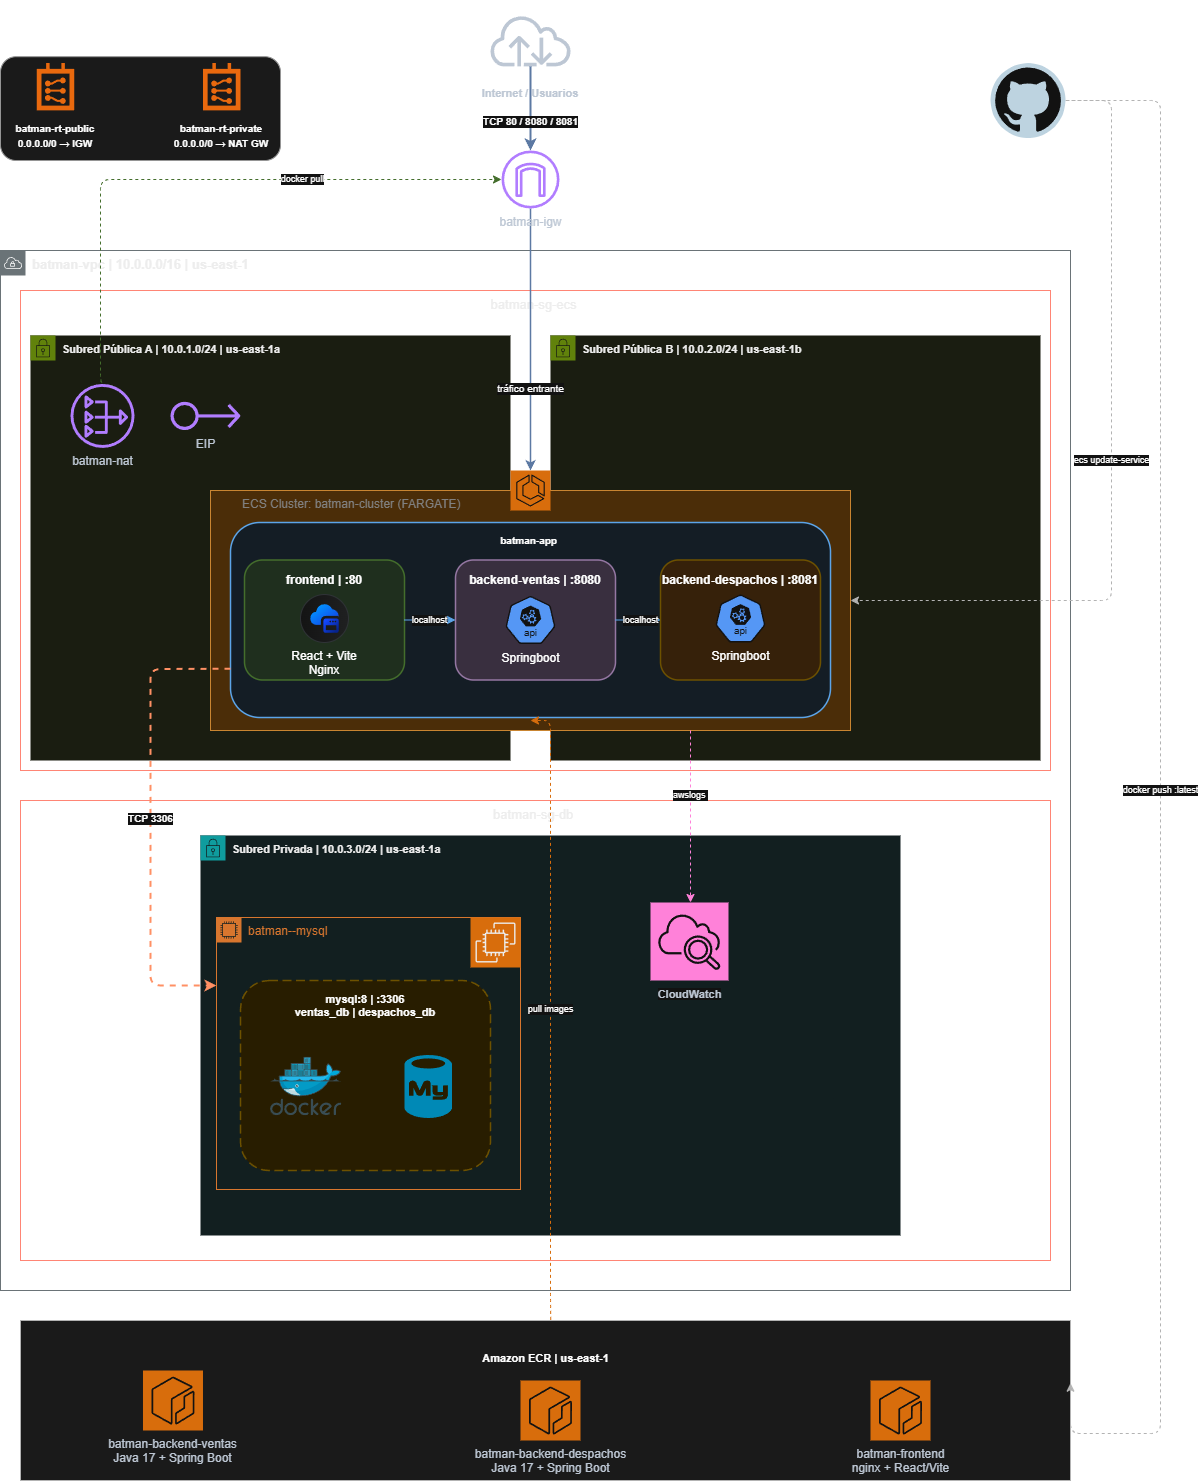

The diagram above was exported from draw.io. Its source (the exported page's mxGraphModel, read from the mxfile embedded in the PNG):
<mxGraphModel dx="5470" dy="4184" grid="1" gridSize="10" guides="1" tooltips="1" connect="1" arrows="1" fold="1" page="1" pageScale="1" pageWidth="827" pageHeight="1169" math="0" shadow="0">
  <root>
    <mxCell id="0" />
    <mxCell id="1" parent="0" />
    <mxCell id="2" parent="1" style="sketch=0;outlineConnect=0;gradientColor=none;html=1;whiteSpace=wrap;fontSize=12;fontStyle=0;shape=mxgraph.aws4.group;grIcon=mxgraph.aws4.group_vpc;strokeColor=#879196;fillColor=none;verticalAlign=top;align=left;spacingLeft=30;fontColor=#879196;dashed=0;movable=1;resizable=1;rotatable=1;deletable=1;editable=1;locked=0;connectable=1;" value="&lt;span style=&quot;color: rgb(0, 0, 0); font-size: 13px; font-weight: 700; text-align: center; white-space: nowrap;&quot;&gt;batman-vpc | 10.0.0.0/16 | us-east-1&lt;/span&gt;" vertex="1">
      <mxGeometry height="1040" width="1070" x="10" y="210" as="geometry" />
    </mxCell>
    <mxCell id="3" parent="1" style="fillColor=none;strokeColor=#DD3522;verticalAlign=top;fontStyle=0;fontColor=#DD3522;whiteSpace=wrap;html=1;" value="&lt;span style=&quot;color: rgb(0, 0, 0); white-space: nowrap;&quot;&gt;&lt;font style=&quot;font-size: 13px;&quot;&gt;batman-sg-db&amp;nbsp;&lt;/font&gt;&lt;/span&gt;" vertex="1">
      <mxGeometry height="460" width="1030" x="30" y="760" as="geometry" />
    </mxCell>
    <mxCell id="4" parent="1" style="points=[[0,0],[0.25,0],[0.5,0],[0.75,0],[1,0],[1,0.25],[1,0.5],[1,0.75],[1,1],[0.75,1],[0.5,1],[0.25,1],[0,1],[0,0.75],[0,0.5],[0,0.25]];outlineConnect=0;gradientColor=none;html=1;whiteSpace=wrap;fontSize=12;fontStyle=0;container=1;pointerEvents=0;collapsible=0;recursiveResize=0;shape=mxgraph.aws4.group;grIcon=mxgraph.aws4.group_security_group;grStroke=0;strokeColor=#00A4A6;fillColor=#E6F6F7;verticalAlign=top;align=left;spacingLeft=30;fontColor=#147EBA;dashed=0;" value="&lt;span style=&quot;color: rgb(0, 0, 0); font-size: 11px; font-weight: 700; text-align: center; white-space: nowrap;&quot;&gt;Subred Privada | 10.0.3.0/24 | us-east-1a&lt;/span&gt;" vertex="1">
      <mxGeometry height="400" width="700" x="210" y="795" as="geometry" />
    </mxCell>
    <mxCell id="5" parent="1" style="fillColor=none;strokeColor=#DD3522;verticalAlign=top;fontStyle=0;fontColor=#DD3522;whiteSpace=wrap;html=1;" value="&lt;span style=&quot;color: rgb(0, 0, 0); white-space: nowrap;&quot;&gt;&lt;font style=&quot;font-size: 13px;&quot;&gt;batman-sg-ecs&lt;/font&gt;&lt;/span&gt;&lt;span style=&quot;color: rgb(0, 0, 0); font-size: 10px; white-space: nowrap;&quot;&gt;&amp;nbsp;&lt;/span&gt;" vertex="1">
      <mxGeometry height="480" width="1030" x="30" y="250" as="geometry" />
    </mxCell>
    <mxCell id="6" parent="1" style="points=[[0,0],[0.25,0],[0.5,0],[0.75,0],[1,0],[1,0.25],[1,0.5],[1,0.75],[1,1],[0.75,1],[0.5,1],[0.25,1],[0,1],[0,0.75],[0,0.5],[0,0.25]];outlineConnect=0;gradientColor=none;html=1;whiteSpace=wrap;fontSize=12;fontStyle=0;container=1;pointerEvents=0;collapsible=0;recursiveResize=0;shape=mxgraph.aws4.group;grIcon=mxgraph.aws4.group_security_group;grStroke=0;strokeColor=#7AA116;fillColor=#F2F6E8;verticalAlign=top;align=left;spacingLeft=30;fontColor=#248814;dashed=0;" value="&lt;span style=&quot;color: rgb(0, 0, 0); font-size: 11px; font-weight: 700; text-align: center; white-space: nowrap;&quot;&gt;Subred Pública B | 10.0.2.0/24 | us-east-1b&lt;/span&gt;" vertex="1">
      <mxGeometry height="425" width="490" x="560" y="295" as="geometry" />
    </mxCell>
    <mxCell id="7" parent="1" style="points=[[0,0],[0.25,0],[0.5,0],[0.75,0],[1,0],[1,0.25],[1,0.5],[1,0.75],[1,1],[0.75,1],[0.5,1],[0.25,1],[0,1],[0,0.75],[0,0.5],[0,0.25]];outlineConnect=0;gradientColor=none;html=1;whiteSpace=wrap;fontSize=12;fontStyle=0;container=1;pointerEvents=0;collapsible=0;recursiveResize=0;shape=mxgraph.aws4.group;grIcon=mxgraph.aws4.group_security_group;grStroke=0;strokeColor=#7AA116;fillColor=#F2F6E8;verticalAlign=top;align=left;spacingLeft=30;fontColor=#248814;strokeWidth=1;perimeterSpacing=0;" value="&lt;span style=&quot;color: rgb(0, 0, 0); font-size: 11px; font-weight: 700; text-align: center; white-space: nowrap;&quot;&gt;Subred Pública A | 10.0.1.0/24 | us-east-1a&lt;/span&gt;" vertex="1">
      <mxGeometry height="425" width="480" x="40" y="295" as="geometry" />
    </mxCell>
    <mxCell id="8" parent="1" style="shape=mxgraph.aws4.internet;fillColor=#232F3E;strokeColor=none;fontColor=#232F3E;fontStyle=1;fontSize=11;labelPosition=center;verticalLabelPosition=bottom;verticalAlign=top;" value="Internet / Usuarios" vertex="1">
      <mxGeometry height="80" width="80" x="500" y="-40" as="geometry" />
    </mxCell>
    <mxCell id="9" parent="1" style="points=[[0,0],[0.25,0],[0.5,0],[0.75,0],[1,0],[1,0.25],[1,0.5],[1,0.75],[1,1],[0.75,1],[0.5,1],[0.25,1],[0,1],[0,0.75],[0,0.5],[0,0.25]];shape=mxgraph.aws4.group;grIcon=mxgraph.aws4.group_ecs;strokeColor=#b46504;fillColor=#fad7ac;verticalAlign=top;align=left;fontSize=12;fontStyle=0;dashed=0;html=1;sketch=0;spacingLeft=30;fontFamily=Helvetica;resizable=1;fontColor=light-dark(#000000,#808080);absoluteArcSize=1;arcSize=10;" value="&lt;div style=&quot;&quot;&gt;&lt;span style=&quot;background-color: transparent; line-height: 100%;&quot;&gt;ECS Cluster: batman-cluster  (FARGATE)&lt;/span&gt;&lt;/div&gt;" vertex="1">
      <mxGeometry height="240" width="640" x="220" y="450" as="geometry" />
    </mxCell>
    <mxCell id="10" parent="1" style="rounded=1;whiteSpace=wrap;html=1;fillColor=#EBF5FF;strokeColor=#1A6EBD;strokeWidth=1.5;fontSize=10;fontStyle=1;align=center;verticalAlign=top;spacingTop=6;" value="batman-app&amp;nbsp;" vertex="1">
      <mxGeometry height="195" width="600" x="240" y="482" as="geometry" />
    </mxCell>
    <mxCell id="11" parent="1" style="rounded=1;whiteSpace=wrap;html=1;fillColor=#D5E8D4;strokeColor=#82B366;strokeWidth=1.5;fontSize=12;fontStyle=1;align=center;verticalAlign=top;spacingTop=6;" value="frontend  |  :80" vertex="1">
      <mxGeometry height="120" width="160" x="254" y="519.5" as="geometry" />
    </mxCell>
    <mxCell id="12" parent="1" style="rounded=1;whiteSpace=wrap;html=1;fillColor=#E1D5E7;strokeColor=#9673A6;strokeWidth=1.5;fontSize=12;fontStyle=1;align=center;verticalAlign=top;spacingTop=6;" value="backend-ventas  |  :8080" vertex="1">
      <mxGeometry height="120" width="160" x="465" y="519.5" as="geometry" />
    </mxCell>
    <mxCell id="13" parent="1" style="rounded=1;whiteSpace=wrap;html=1;fillColor=#FFE6CC;strokeColor=#d6b656;strokeWidth=1.5;fontSize=12;fontStyle=1;align=center;verticalAlign=top;spacingTop=6;" value="backend-despachos  |  :8081" vertex="1">
      <mxGeometry height="120" width="160" x="670" y="519.5" as="geometry" />
    </mxCell>
    <mxCell id="14" parent="1" style="rounded=1;whiteSpace=wrap;html=1;fillColor=#fff2cc;strokeColor=#d6b656;dashed=1;dashPattern=6 3;strokeWidth=1.5;fontSize=11;fontStyle=1;align=center;verticalAlign=top;spacingTop=6;" value="mysql:8  |  :3306&#10;ventas_db  |  despachos_db" vertex="1">
      <mxGeometry height="190" width="250" x="250" y="940" as="geometry" />
    </mxCell>
    <mxCell id="15" parent="1" style="rounded=1;whiteSpace=wrap;html=1;fillColor=#f5f5f5;strokeColor=#666666;fontSize=10;fontStyle=1;" value="" vertex="1">
      <mxGeometry height="103.8" width="280" x="10" y="16.2" as="geometry" />
    </mxCell>
    <mxCell id="16" parent="1" style="points=[[0,0],[0.25,0],[0.5,0],[0.75,0],[1,0],[1,0.25],[1,0.5],[1,0.75],[1,1],[0.75,1],[0.5,1],[0.25,1],[0,1],[0,0.75],[0,0.5],[0,0.25]];shape=mxgraph.aws4.group;grIcon=mxgraph.aws4.group_container_1;strokeColor=#444444;fillColor=#F5F5F5;verticalAlign=top;align=center;spacingTop=25;fontSize=11;fontStyle=1;dashed=0;html=1;" value="Amazon ECR  |  us-east-1" vertex="1">
      <mxGeometry height="160" width="1050" x="30" y="1280" as="geometry" />
    </mxCell>
    <mxCell id="17" parent="1" style="outlineConnect=0;fontColor=#232F3E;strokeColor=#ffffff;fillColor=#ED7100;align=center;html=1;fontSize=12;fontStyle=0;aspect=fixed;shape=mxgraph.aws4.resourceIcon;resIcon=mxgraph.aws4.ecr;labelPosition=center;verticalLabelPosition=bottom;verticalAlign=top;dashed=0;sketch=0;fontFamily=Helvetica;" value="batman-backend-ventas&#10;Java 17 + Spring Boot" vertex="1">
      <mxGeometry height="60" width="60" x="152.49" y="1330" as="geometry" />
    </mxCell>
    <mxCell id="18" parent="1" style="outlineConnect=0;fontColor=#232F3E;strokeColor=#ffffff;fillColor=#ED7100;align=center;html=1;fontSize=12;fontStyle=0;aspect=fixed;shape=mxgraph.aws4.resourceIcon;resIcon=mxgraph.aws4.ecr;labelPosition=center;verticalLabelPosition=bottom;verticalAlign=top;dashed=0;sketch=0;fontFamily=Helvetica;" value="batman-backend-despachos&#10;Java 17 + Spring Boot" vertex="1">
      <mxGeometry height="60" width="60" x="530" y="1340" as="geometry" />
    </mxCell>
    <mxCell id="19" parent="1" style="outlineConnect=0;fontColor=#232F3E;strokeColor=#ffffff;fillColor=#ED7100;align=center;html=1;fontSize=12;fontStyle=0;aspect=fixed;shape=mxgraph.aws4.resourceIcon;resIcon=mxgraph.aws4.ecr;labelPosition=center;verticalLabelPosition=bottom;verticalAlign=top;dashed=0;sketch=0;fontFamily=Helvetica;" value="batman-frontend&lt;br&gt;nginx + React/Vite" vertex="1">
      <mxGeometry height="60" width="60" x="880" y="1340" as="geometry" />
    </mxCell>
    <mxCell id="20" edge="1" parent="1" source="8" style="edgeStyle=orthogonalEdgeStyle;html=1;fontSize=10;fontStyle=1;strokeColor=#6c8ebf;strokeWidth=2;exitX=0.5;exitY=1;exitDx=0;exitDy=0;" target="31" value="TCP 80 / 8080 / 8081">
      <mxGeometry relative="1" x="0.2866" as="geometry">
        <mxPoint as="offset" />
        <Array as="points">
          <mxPoint x="540" y="86" />
          <mxPoint x="540" y="86" />
        </Array>
        <mxPoint x="640" y="130" as="targetPoint" />
      </mxGeometry>
    </mxCell>
    <mxCell id="21" edge="1" parent="1" source="31" style="edgeStyle=orthogonalEdgeStyle;html=1;fontSize=10;strokeColor=#6c8ebf;strokeWidth=1.5;entryX=0.5;entryY=0;entryDx=0;entryDy=0;entryPerimeter=0;" target="34" value="tráfico entrante">
      <mxGeometry relative="1" x="0.3893" as="geometry">
        <mxPoint as="offset" />
        <Array as="points" />
        <mxPoint x="687" y="200" as="sourcePoint" />
      </mxGeometry>
    </mxCell>
    <mxCell id="22" edge="1" parent="1" style="edgeStyle=elbowEdgeStyle;html=1;fontSize=9;dashed=1;strokeColor=#82B366;strokeWidth=1;exitX=0.5;exitY=0;exitDx=0;exitDy=0;" target="31" value="docker pull">
      <mxGeometry relative="1" x="0.3506" as="geometry">
        <mxPoint as="offset" />
        <Array as="points">
          <mxPoint x="110" y="200" />
          <mxPoint x="657" y="200" />
        </Array>
        <mxPoint x="122" y="345" as="sourcePoint" />
        <mxPoint x="657" y="170" as="targetPoint" />
      </mxGeometry>
    </mxCell>
    <mxCell id="23" edge="1" parent="1" source="11" style="edgeStyle=orthogonalEdgeStyle;html=1;fontSize=9;strokeColor=#1A6EBD;exitX=1;exitY=0.5;exitDx=0;exitDy=0;entryX=0;entryY=0.5;entryDx=0;entryDy=0;" target="12" value="localhost">
      <mxGeometry relative="1" as="geometry" />
    </mxCell>
    <mxCell id="24" edge="1" parent="1" source="12" style="edgeStyle=orthogonalEdgeStyle;html=1;fontSize=9;strokeColor=#1A6EBD;exitX=1;exitY=0.5;exitDx=0;exitDy=0;entryX=0;entryY=0.5;entryDx=0;entryDy=0;" target="13" value="localhost">
      <mxGeometry relative="1" as="geometry" />
    </mxCell>
    <mxCell id="25" edge="1" parent="1" source="10" style="edgeStyle=orthogonalEdgeStyle;html=1;fontSize=10;fontStyle=1;dashed=1;strokeColor=#CC3300;strokeWidth=2;exitX=0;exitY=0.75;exitDx=0;exitDy=0;entryX=0;entryY=0.25;entryDx=0;entryDy=0;" target="39" value="TCP 3306">
      <mxGeometry relative="1" as="geometry">
        <Array as="points">
          <mxPoint x="160" y="628" />
          <mxPoint x="160" y="945" />
        </Array>
        <mxPoint x="240" y="808" as="targetPoint" />
      </mxGeometry>
    </mxCell>
    <mxCell id="26" edge="1" parent="1" source="9" style="edgeStyle=orthogonalEdgeStyle;html=1;fontSize=9;dashed=1;strokeColor=#E7157B;strokeWidth=1;exitX=0.75;exitY=1;exitDx=0;exitDy=0;" target="38" value="awslogs&amp;nbsp;">
      <mxGeometry relative="1" x="-0.2727" as="geometry">
        <mxPoint as="offset" />
        <Array as="points">
          <mxPoint x="700" y="830" />
          <mxPoint x="699" y="830" />
        </Array>
        <mxPoint x="699" y="830" as="targetPoint" />
      </mxGeometry>
    </mxCell>
    <mxCell id="27" edge="1" parent="1" source="30" style="edgeStyle=orthogonalEdgeStyle;html=1;fontSize=9;dashed=1;strokeColor=#444444;strokeWidth=1;entryX=1;entryY=0.392;entryDx=0;entryDy=0;entryPerimeter=0;" target="16" value="docker push :latest">
      <mxGeometry relative="1" as="geometry">
        <Array as="points">
          <mxPoint x="1170" y="60" />
          <mxPoint x="1170" y="1393" />
        </Array>
        <mxPoint x="1037.5" y="90" as="sourcePoint" />
        <mxPoint x="1100" y="1392.5" as="targetPoint" />
      </mxGeometry>
    </mxCell>
    <mxCell id="28" edge="1" parent="1" style="edgeStyle=orthogonalEdgeStyle;html=1;fontSize=9;dashed=1;strokeColor=#444444;strokeWidth=1;" target="9" value="ecs update-service">
      <mxGeometry relative="1" as="geometry">
        <Array as="points">
          <mxPoint x="1121" y="60" />
          <mxPoint x="1121" y="560" />
        </Array>
        <mxPoint x="1076" y="60" as="sourcePoint" />
        <mxPoint x="880" y="560" as="targetPoint" />
      </mxGeometry>
    </mxCell>
    <mxCell id="29" edge="1" parent="1" source="16" style="edgeStyle=orthogonalEdgeStyle;html=1;fontSize=9;dashed=1;strokeColor=#ED7100;strokeWidth=1;entryX=0.5;entryY=1;entryDx=0;entryDy=0;exitX=0.505;exitY=-0.004;exitDx=0;exitDy=0;exitPerimeter=0;" target="10" value="pull images">
      <mxGeometry relative="1" as="geometry">
        <Array as="points">
          <mxPoint x="560" y="1260" />
          <mxPoint x="560" y="680" />
          <mxPoint x="540" y="680" />
        </Array>
        <mxPoint x="560" y="1330" as="sourcePoint" />
      </mxGeometry>
    </mxCell>
    <mxCell id="30" parent="1" style="dashed=0;outlineConnect=0;html=1;align=center;labelPosition=center;verticalLabelPosition=bottom;verticalAlign=top;shape=mxgraph.weblogos.github" value="" vertex="1">
      <mxGeometry height="75" width="75" x="1000" y="22.5" as="geometry" />
    </mxCell>
    <mxCell id="31" parent="1" style="sketch=0;outlineConnect=0;fontColor=#232F3E;gradientColor=none;fillColor=#8C4FFF;strokeColor=none;dashed=0;verticalLabelPosition=bottom;verticalAlign=top;align=center;html=1;fontSize=12;fontStyle=0;aspect=fixed;pointerEvents=1;shape=mxgraph.aws4.internet_gateway;" value="batman-igw" vertex="1">
      <mxGeometry height="58" width="58" x="511" y="110" as="geometry" />
    </mxCell>
    <mxCell id="32" parent="1" style="sketch=0;outlineConnect=0;fontColor=#232F3E;gradientColor=none;fillColor=#8C4FFF;strokeColor=none;dashed=0;verticalLabelPosition=bottom;verticalAlign=top;align=center;html=1;fontSize=12;fontStyle=0;aspect=fixed;pointerEvents=1;shape=mxgraph.aws4.nat_gateway;" value="batman-nat" vertex="1">
      <mxGeometry height="64" width="64" x="80" y="343.42" as="geometry" />
    </mxCell>
    <mxCell id="33" parent="1" style="sketch=0;outlineConnect=0;fillColor=#8C4FFF;dashed=0;verticalLabelPosition=bottom;verticalAlign=top;align=center;html=1;fontSize=12;fontStyle=0;aspect=fixed;pointerEvents=1;shape=mxgraph.aws4.elastic_ip_address;fontColor=#232F3E;fontFamily=Helvetica;gradientColor=none;" value="EIP&lt;div&gt;&lt;br&gt;&lt;/div&gt;" vertex="1">
      <mxGeometry height="29.16" width="69.99" x="180" y="360.84" as="geometry" />
    </mxCell>
    <mxCell id="34" parent="1" style="sketch=0;points=[[0,0,0],[0.25,0,0],[0.5,0,0],[0.75,0,0],[1,0,0],[0,1,0],[0.25,1,0],[0.5,1,0],[0.75,1,0],[1,1,0],[0,0.25,0],[0,0.5,0],[0,0.75,0],[1,0.25,0],[1,0.5,0],[1,0.75,0]];outlineConnect=0;fontColor=#232F3E;fillColor=#ED7100;strokeColor=#ffffff;dashed=0;verticalLabelPosition=bottom;verticalAlign=top;align=center;html=1;fontSize=12;fontStyle=0;aspect=fixed;shape=mxgraph.aws4.resourceIcon;resIcon=mxgraph.aws4.ecs;" value="" vertex="1">
      <mxGeometry height="40" width="40" x="520" y="430" as="geometry" />
    </mxCell>
    <mxCell id="35" parent="1" style="shape=mxgraph.sap.icon;labelPosition=center;verticalLabelPosition=bottom;align=center;verticalAlign=top;strokeWidth=1;strokeColor=#D5DADD;fillColor=#EDEFF0;gradientColor=#FCFCFC;gradientDirection=west;aspect=fixed;SAPIcon=Application_Frontend_Service" value="React + Vite&#10;Nginx" vertex="1">
      <mxGeometry height="48" width="48" x="310" y="554" as="geometry" />
    </mxCell>
    <mxCell id="36" parent="1" style="aspect=fixed;sketch=0;html=1;dashed=0;whitespace=wrap;verticalLabelPosition=bottom;verticalAlign=top;fillColor=#2875E2;strokeColor=#ffffff;points=[[0.005,0.63,0],[0.1,0.2,0],[0.9,0.2,0],[0.5,0,0],[0.995,0.63,0],[0.72,0.99,0],[0.5,1,0],[0.28,0.99,0]];shape=mxgraph.kubernetes.icon2;kubernetesLabel=1;prIcon=api" value="Springboot" vertex="1">
      <mxGeometry height="48" width="50" x="515" y="555.5" as="geometry" />
    </mxCell>
    <mxCell id="37" parent="1" style="aspect=fixed;sketch=0;html=1;dashed=0;whitespace=wrap;verticalLabelPosition=bottom;verticalAlign=top;fillColor=#2875E2;strokeColor=#ffffff;points=[[0.005,0.63,0],[0.1,0.2,0],[0.9,0.2,0],[0.5,0,0],[0.995,0.63,0],[0.72,0.99,0],[0.5,1,0],[0.28,0.99,0]];shape=mxgraph.kubernetes.icon2;kubernetesLabel=1;prIcon=api" value="Springboot" vertex="1">
      <mxGeometry height="48" width="50" x="725" y="554" as="geometry" />
    </mxCell>
    <mxCell id="38" parent="1" style="sketch=0;points=[[0,0,0],[0.25,0,0],[0.5,0,0],[0.75,0,0],[1,0,0],[0,1,0],[0.25,1,0],[0.5,1,0],[0.75,1,0],[1,1,0],[0,0.25,0],[0,0.5,0],[0,0.75,0],[1,0.25,0],[1,0.5,0],[1,0.75,0]];points=[[0,0,0],[0.25,0,0],[0.5,0,0],[0.75,0,0],[1,0,0],[0,1,0],[0.25,1,0],[0.5,1,0],[0.75,1,0],[1,1,0],[0,0.25,0],[0,0.5,0],[0,0.75,0],[1,0.25,0],[1,0.5,0],[1,0.75,0]];outlineConnect=0;fontColor=#232F3E;fillColor=#E7157B;strokeColor=#ffffff;dashed=0;verticalLabelPosition=bottom;verticalAlign=top;align=center;html=1;fontSize=12;fontStyle=0;aspect=fixed;shape=mxgraph.aws4.resourceIcon;resIcon=mxgraph.aws4.cloudwatch_2;" value="&lt;span style=&quot;font-size: 11px; font-weight: 700; background-color: rgb(255, 255, 255);&quot;&gt;CloudWatch&lt;/span&gt;" vertex="1">
      <mxGeometry height="78" width="78" x="660" y="862" as="geometry" />
    </mxCell>
    <mxCell id="39" parent="1" style="points=[[0,0],[0.25,0],[0.5,0],[0.75,0],[1,0],[1,0.25],[1,0.5],[1,0.75],[1,1],[0.75,1],[0.5,1],[0.25,1],[0,1],[0,0.75],[0,0.5],[0,0.25]];outlineConnect=0;gradientColor=none;html=1;whiteSpace=wrap;fontSize=12;fontStyle=0;container=1;pointerEvents=0;collapsible=0;recursiveResize=0;shape=mxgraph.aws4.group;grIcon=mxgraph.aws4.group_ec2_instance_contents;strokeColor=#D86613;fillColor=none;verticalAlign=top;align=left;spacingLeft=30;fontColor=#D86613;dashed=0;" value="batman--mysql" vertex="1">
      <mxGeometry height="272" width="304" x="226" y="877" as="geometry" />
    </mxCell>
    <mxCell id="40" parent="39" style="image;sketch=0;aspect=fixed;html=1;points=[];align=center;fontSize=12;image=img/lib/mscae/Docker.svg;" value="" vertex="1">
      <mxGeometry height="58.5" width="71.34" x="54.000000000000014" y="139.75" as="geometry" />
    </mxCell>
    <mxCell id="41" parent="39" style="verticalLabelPosition=bottom;html=1;verticalAlign=top;align=center;strokeColor=none;fillColor=#00BEF2;shape=mxgraph.azure.mysql_database;" value="" vertex="1">
      <mxGeometry height="63" width="47.5" x="188" y="137.5" as="geometry" />
    </mxCell>
    <mxCell id="42" parent="39" style="outlineConnect=0;fontColor=#232F3E;gradientColor=none;strokeColor=none;fillColor=#ED7100;align=center;html=1;fontSize=11;fontStyle=0;aspect=fixed;shape=mxgraph.aws4.resourceIcon;resIcon=mxgraph.aws4.ec2;" value="" vertex="1">
      <mxGeometry height="50" width="50" x="254" as="geometry" />
    </mxCell>
    <mxCell id="43" parent="1" style="points=[];aspect=fixed;html=1;align=center;shadow=0;dashed=0;fillColor=#FF6A00;strokeColor=none;shape=mxgraph.alibaba_cloud.route_table;" value="" vertex="1">
      <mxGeometry height="47.400000000000006" width="37.5" x="46.25" y="22.5" as="geometry" />
    </mxCell>
    <mxCell id="44" parent="1" style="points=[];aspect=fixed;html=1;align=center;shadow=0;dashed=0;fillColor=#FF6A00;strokeColor=none;shape=mxgraph.alibaba_cloud.route_table;" value="" vertex="1">
      <mxGeometry height="47.400000000000006" width="37.5" x="212.49" y="22.5" as="geometry" />
    </mxCell>
    <mxCell id="45" parent="1" style="text;html=1;whiteSpace=wrap;strokeColor=none;fillColor=none;align=center;verticalAlign=middle;rounded=0;" value="&lt;span style=&quot;font-size: 10px; font-weight: 700;&quot;&gt;batman-rt-public&lt;/span&gt;&lt;br style=&quot;font-size: 10px; font-weight: 700;&quot;&gt;&lt;span style=&quot;font-size: 10px; font-weight: 700;&quot;&gt;0.0.0.0/0 → IGW&lt;/span&gt;" vertex="1">
      <mxGeometry height="30" width="90" x="20" y="80" as="geometry" />
    </mxCell>
    <mxCell id="46" parent="1" style="text;html=1;whiteSpace=wrap;strokeColor=none;fillColor=none;align=center;verticalAlign=middle;rounded=0;" value="&lt;span style=&quot;font-size: 10px; font-weight: 700;&quot;&gt;batman-rt-private&lt;/span&gt;&lt;br style=&quot;font-size: 10px; font-weight: 700;&quot;&gt;&lt;span style=&quot;font-size: 10px; font-weight: 700;&quot;&gt;0.0.0.0/0 → NAT GW&lt;/span&gt;" vertex="1">
      <mxGeometry height="30" width="100" x="181.24" y="80" as="geometry" />
    </mxCell>
  </root>
</mxGraphModel>